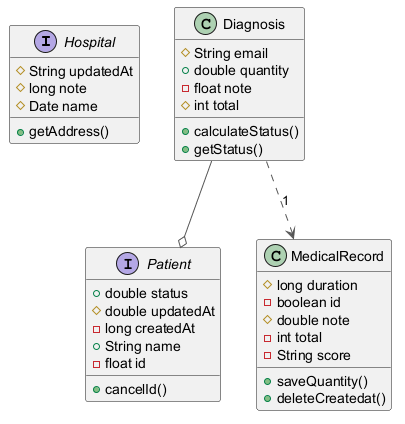

The diagram above was rendered by PlantUML. Its source (embedded in the PNG):
@startuml
skinparam ArrowColor #555555
interface Hospital {
  #String updatedAt
  #long note
  #Date name
  +getAddress()
}
class Diagnosis {
  #String email
  +double quantity
  -float note
  #int total
  +calculateStatus()
  +getStatus()
}
interface Patient {
  +double status
  #double updatedAt
  -long createdAt
  +String name
  -float id
  +cancelId()
}
class MedicalRecord {
  #long duration
  -boolean id
  #double note
  -int total
  -String score
  +saveQuantity()
  +deleteCreatedat()
}
Diagnosis --o Patient
Diagnosis ..> MedicalRecord : "1"
@enduml